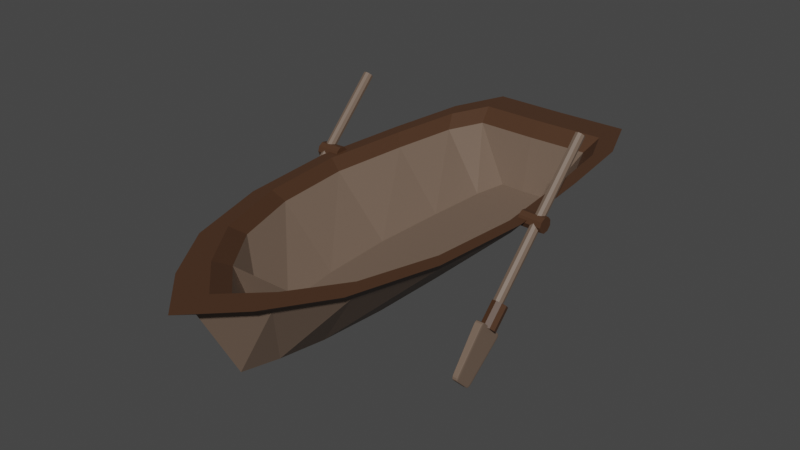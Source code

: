 # Source: barquin.blend  (saved by Blender 3.3.6; exported with 4.5.12 LTS)
import bpy
from mathutils import Matrix  # noqa: F401  (used for matrix-valued properties, if any)

bpy.ops.wm.read_factory_settings(use_empty=True)
scene = bpy.context.scene
scene.name = 'Scene'

# ---- collections
col_collection = bpy.data.collections.new('Collection'); scene.collection.children.link(col_collection)

# ---- materials (node trees are filled in below, after node groups)
mat_material_002 = bpy.data.materials.new('Material.002')
mat_material_002.use_transparent_shadow = False
mat_material_001 = bpy.data.materials.new('Material.001')
mat_material_001.use_transparent_shadow = False

# ---- material node trees
mat_material_002.use_nodes = True; mat_material_002.node_tree.nodes.clear()
_N = mat_material_002.node_tree.nodes; _L = mat_material_002.node_tree.links
n0 = _N.new('ShaderNodeBsdfPrincipled'); n0.name = 'Principled BSDF'; n0.location = (10, 300)
n0.distribution = 'GGX'
n0.subsurface_method = 'RANDOM_WALK_SKIN'
n0.inputs[0].default_value = (0.1679, 0.1156, 0.08431, 1.0)
n0.inputs[3].default_value = 1.45
n0.inputs[27].default_value = (0.0, 0.0, 0.0, 1.0)
n0.inputs[28].default_value = 1.0
n1 = _N.new('ShaderNodeOutputMaterial'); n1.name = 'Material Output'; n1.location = (300, 300)
_L.new(n0.outputs[0], n1.inputs[0])
n1.is_active_output = True
mat_material_001.use_nodes = True; mat_material_001.node_tree.nodes.clear()
_N = mat_material_001.node_tree.nodes; _L = mat_material_001.node_tree.links
n0 = _N.new('ShaderNodeBsdfPrincipled'); n0.name = 'Principled BSDF'; n0.location = (10, 300)
n0.distribution = 'GGX'
n0.subsurface_method = 'RANDOM_WALK_SKIN'
n0.inputs[0].default_value = (0.06998, 0.03184, 0.01541, 1.0)
n0.inputs[3].default_value = 1.45
n0.inputs[27].default_value = (0.0, 0.0, 0.0, 1.0)
n0.inputs[28].default_value = 1.0
n1 = _N.new('ShaderNodeOutputMaterial'); n1.name = 'Material Output'; n1.location = (300, 300)
_L.new(n0.outputs[0], n1.inputs[0])
n1.is_active_output = True

# ---- world
world_world = bpy.data.worlds.new('World'); scene.world = world_world
world_world.use_nodes = True; world_world.node_tree.nodes.clear()
_N = world_world.node_tree.nodes; _L = world_world.node_tree.links
n0 = _N.new('ShaderNodeOutputWorld'); n0.name = 'World Output'; n0.location = (300, 300)
n1 = _N.new('ShaderNodeBackground'); n1.name = 'Background'; n1.location = (10, 300)
n1.inputs[0].default_value = (0.05088, 0.05088, 0.05088, 1.0)
_L.new(n1.outputs[0], n0.inputs[0])
n0.is_active_output = True
world_world.color = (0.05088, 0.05088, 0.05088)
world_world.use_sun_shadow = False
world_world.sun_shadow_jitter_overblur = 0.0

# ---- meshes
me_circle = bpy.data.meshes.new('Circle')
me_circle.from_pydata([(2.66e-08, 0.778, 0.0), (-0.1385, 0.7821, 0.0), (-0.18, 0.5982, 0.0), (-0.2004, 0.323, 0.0), (-0.2169, -0.001638, 0.0), (-0.2004, -0.3263, 0.0), (-0.1534, -0.6015, 0.0), (-0.08301, -0.7854, 0.0), (2.66e-08, -0.9279, 0.0), (0.08301, -0.7854, 0.0), (0.1534, -0.6015, 0.0), (0.2004, -0.3263, 0.0), (0.2169, -0.001638, 0.0), (0.2004, 0.323, 0.0), (0.18, 0.5982, 0.0), (0.1385, 0.7821, 0.0), (2.145e-09, 0.7865, 0.5936), (-0.5039, 0.7907, 0.5936), (-0.6311, 0.6319, 0.5936), (-0.7064, 0.3445, 0.5936), (-0.7686, -0.0004345, 0.5936), (-0.7085, -0.3341, 0.5936), (-0.5389, -0.6142, 0.5936), (-0.281, -0.8045, 0.5936), (5.39e-09, -0.9406, 0.5936), (0.281, -0.8045, 0.5936), (0.5389, -0.6142, 0.5936), (0.7085, -0.3341, 0.5936), (0.7686, -0.0004345, 0.5936), (0.7064, 0.3445, 0.5936), (0.6311, 0.6319, 0.5936), (0.5039, 0.7907, 0.5936), (-0.5465, 0.9239, 0.5936), (2.145e-09, 0.919, 0.5936), (-0.7105, 0.7071, 0.5936), (-0.7909, 0.3827, 0.5936), (-0.8561, 0.0, 0.5936), (-0.7909, -0.3827, 0.5936), (-0.6053, -0.7071, 0.5936), (-0.3276, -0.9239, 0.5936), (2.145e-09, -1.092, 0.5936), (0.3276, -0.9239, 0.5936), (0.6053, -0.7071, 0.5936), (0.7909, -0.3827, 0.5936), (0.8561, 0.0, 0.5936), (0.7909, 0.3827, 0.5936), (0.7105, 0.7071, 0.5936), (0.5465, 0.9239, 0.5936), (-0.2126, 0.7491, 0.1252), (3.429e-09, 0.7451, 0.1252), (-0.2663, 0.5986, 0.1252), (-0.2981, 0.3262, 0.1252), (-0.3244, -0.0008231, 0.1252), (-0.299, -0.3171, 0.1252), (-0.2274, -0.5827, 0.1252), (-0.1186, -0.763, 0.1252), (4.799e-09, -0.892, 0.1252), (0.1186, -0.763, 0.1252), (0.2274, -0.5827, 0.1252), (0.299, -0.3171, 0.1252), (0.3244, -0.0008231, 0.1252), (0.2981, 0.3262, 0.1252), (0.2663, 0.5986, 0.1252), (0.2126, 0.7491, 0.1252)], [], [(1, 0, 15, 14, 13, 12, 11, 10, 9, 8, 7, 6, 5, 4, 3, 2), (24, 25, 57, 56), (12, 13, 45, 44), (5, 6, 38, 37), (13, 14, 46, 45), (6, 7, 39, 38), (14, 15, 47, 46), (7, 8, 40, 39), (0, 1, 32, 33), (15, 0, 33, 47), (8, 9, 41, 40), (1, 2, 34, 32), (9, 10, 42, 41), (2, 3, 35, 34), (10, 11, 43, 42), (3, 4, 36, 35), (11, 12, 44, 43), (4, 5, 37, 36), (48, 50, 51, 52, 53, 54, 55, 56, 57, 58, 59, 60, 61, 62, 63, 49), (17, 18, 50, 48), (25, 26, 58, 57), (18, 19, 51, 50), (26, 27, 59, 58), (19, 20, 52, 51), (27, 28, 60, 59), (20, 21, 53, 52), (28, 29, 61, 60), (21, 22, 54, 53), (29, 30, 62, 61), (22, 23, 55, 54), (30, 31, 63, 62), (23, 24, 56, 55), (16, 17, 48, 49), (31, 16, 49, 63), (25, 23, 55, 57), (23, 24, 25, 57, 55)])
_uv = me_circle.uv_layers.new(name='UVMap')
_uv.uv.foreach_set('vector', [0.0, 0.0, 0.0, 0.0, 0.0, 0.0, 0.0, 0.0, 0.0, 0.0, 0.0, 0.0, 0.0, 0.0, 0.0, 0.0, 0.0, 0.0, 0.0, 0.0, 0.0, 0.0, 0.0, 0.0, 0.0, 0.0, 0.0, 0.0, 0.0, 0.0, 0.0, 0.0, 0.0, 0.0, 0.0, 0.0, 0.0, 0.0, 0.0, 0.0, 0.0, 0.0, 0.0, 0.0, 0.0, 0.0, 0.0, 0.0, 0.0, 0.0, 0.0, 0.0, 0.0, 0.0, 0.0, 0.0, 0.0, 0.0, 0.0, 0.0, 0.0, 0.0, 0.0, 0.0, 0.0, 0.0, 0.0, 0.0, 0.0, 0.0, 0.0, 0.0, 0.0, 0.0, 0.0, 0.0, 0.0, 0.0, 0.0, 0.0, 0.0, 0.0, 0.0, 0.0, 0.0, 0.0, 0.0, 0.0, 0.0, 0.0, 0.0, 0.0, 0.0, 0.0, 0.0, 0.0, 0.0, 0.0, 0.0, 0.0, 0.0, 0.0, 0.0, 0.0, 0.0, 0.0, 0.0, 0.0, 0.0, 0.0, 0.0, 0.0, 0.0, 0.0, 0.0, 0.0, 0.0, 0.0, 0.0, 0.0, 0.0, 0.0, 0.0, 0.0, 0.0, 0.0, 0.0, 0.0, 0.0, 0.0, 0.0, 0.0, 0.0, 0.0, 0.0, 0.0, 0.0, 0.0, 0.0, 0.0, 0.0, 0.0, 0.0, 0.0, 0.0, 0.0, 0.0, 0.0, 0.0, 0.0, 0.0, 0.0, 0.0, 0.0, 0.0, 0.0, 0.0, 0.0, 0.0, 0.0, 0.0, 0.0, 0.0, 0.0, 0.0, 0.0, 0.0, 0.0, 0.0, 0.0, 0.0, 0.0, 0.0, 0.0, 0.0, 0.0, 0.0, 0.0, 0.0, 0.0, 0.0, 0.0, 0.0, 0.0, 0.0, 0.0, 0.0, 0.0, 0.0, 0.0, 0.0, 0.0, 0.0, 0.0, 0.0, 0.0, 0.0, 0.0, 0.0, 0.0, 0.0, 0.0, 0.0, 0.0, 0.0, 0.0, 0.0, 0.0, 0.0, 0.0, 0.0, 0.0, 0.0, 0.0, 0.0, 0.0, 0.0, 0.0, 0.0, 0.0, 0.0, 0.0, 0.0, 0.0, 0.0, 0.0, 0.0, 0.0, 0.0, 0.0, 0.0, 0.0, 0.0, 0.0, 0.0, 0.0, 0.0, 0.0, 0.0, 0.0, 0.0, 0.0, 0.0, 0.0, 0.0, 0.0, 0.0, 0.0, 0.0, 0.0, 0.0, 0.0, 0.0, 0.0, 0.0, 0.0, 0.0, 0.0, 0.0, 0.0, 0.0, 0.0, 0.0, 0.0, 0.0, 0.0, 0.0, 0.0, 0.0, 0.0, 0.0, 0.0, 0.0, 0.0, 0.0, 0.0, 0.0, 0.0, 0.0, 0.0, 0.0, 0.0, 0.0, 0.0, 0.0, 0.0, 0.0, 0.0, 0.0, 0.0, 0.0, 0.0, 0.0, 0.0, 0.0, 0.0, 0.0, 0.0, 0.0, 0.0, 0.0, 0.0, 0.0, 0.0, 0.0, 0.0, 0.0, 0.0, 0.0, 0.0, 0.0, 0.0, 0.0, 0.0, 0.0, 0.0, 0.0, 0.0, 0.0, 0.0, 0.0, 0.0, 0.0, 0.0, 0.0, 0.0, 0.0, 0.0, 0.0, 0.0, 0.0, 0.0, 0.0, 0.0, 0.0, 0.0, 0.0, 0.0])
me_circle.materials.append(mat_material_002)
me_circle.update()
me_circle_001 = bpy.data.meshes.new('Circle.001')
me_circle_001.from_pydata([(2.145e-09, 0.7865, 0.5936), (-0.5039, 0.7907, 0.5936), (-0.6311, 0.6319, 0.5936), (-0.7064, 0.3445, 0.5936), (-0.7686, -0.0004345, 0.5936), (-0.7085, -0.3341, 0.5936), (-0.5389, -0.6142, 0.5936), (-0.281, -0.8045, 0.5936), (5.39e-09, -0.9406, 0.5936), (0.281, -0.8045, 0.5936), (0.5389, -0.6142, 0.5936), (0.7085, -0.3341, 0.5936), (0.7686, -0.0004345, 0.5936), (0.7064, 0.3445, 0.5936), (0.6311, 0.6319, 0.5936), (0.5039, 0.7907, 0.5936), (-0.5465, 0.9239, 0.5936), (2.145e-09, 0.919, 0.5936), (-0.7105, 0.7071, 0.5936), (-0.7909, 0.3827, 0.5936), (-0.8561, 0.0, 0.5936), (-0.7909, -0.3827, 0.5936), (-0.6053, -0.7071, 0.5936), (-0.3276, -0.9239, 0.5936), (2.145e-09, -1.092, 0.5936), (0.3276, -0.9239, 0.5936), (0.6053, -0.7071, 0.5936), (0.7909, -0.3827, 0.5936), (0.8561, 0.0, 0.5936), (0.7909, 0.3827, 0.5936), (0.7105, 0.7071, 0.5936), (0.5465, 0.9239, 0.5936), (-0.6007, 1.016, 0.6869), (6.942e-10, 1.011, 0.6869), (-0.781, 0.7782, 0.6869), (-0.8694, 0.4216, 0.6869), (-0.941, 0.0009276, 0.6869), (-0.8694, -0.4197, 0.6869), (-0.6654, -0.7763, 0.6869), (-0.3601, -1.015, 0.6869), (6.942e-10, -1.199, 0.6869), (0.3601, -1.015, 0.6869), (0.6654, -0.7763, 0.6869), (0.8694, -0.4197, 0.6869), (0.941, 0.0009276, 0.6869), (0.8694, 0.4216, 0.6869), (0.781, 0.7782, 0.6869), (0.6007, 1.016, 0.6869), (-0.5539, 0.8701, 0.6869), (6.942e-10, 0.8654, 0.6869), (-0.6937, 0.6955, 0.6869), (-0.7765, 0.3796, 0.6869), (-0.8448, 0.00045, 0.6869), (-0.7787, -0.3664, 0.6869), (-0.5924, -0.6743, 0.6869), (-0.3089, -0.8834, 0.6869), (4.262e-09, -1.033, 0.6869), (0.3089, -0.8834, 0.6869), (0.5924, -0.6743, 0.6869), (0.7787, -0.3664, 0.6869), (0.8448, 0.00045, 0.6869), (0.7765, 0.3796, 0.6869), (0.6937, 0.6955, 0.6869), (0.5539, 0.8701, 0.6869)], [], [(8, 7, 55, 56), (28, 29, 45, 44), (7, 6, 54, 55), (27, 28, 44, 43), (6, 5, 53, 54), (26, 27, 43, 42), (5, 4, 52, 53), (25, 26, 42, 41), (4, 3, 51, 52), (24, 25, 41, 40), (3, 2, 50, 51), (23, 24, 40, 39), (0, 15, 63, 49), (2, 1, 48, 50), (22, 23, 39, 38), (15, 14, 62, 63), (48, 49, 33, 32), (50, 48, 32, 34), (51, 50, 34, 35), (52, 51, 35, 36), (53, 52, 36, 37), (54, 53, 37, 38), (55, 54, 38, 39), (56, 55, 39, 40), (57, 56, 40, 41), (58, 57, 41, 42), (59, 58, 42, 43), (60, 59, 43, 44), (61, 60, 44, 45), (62, 61, 45, 46), (63, 62, 46, 47), (49, 63, 47, 33), (29, 30, 46, 45), (9, 8, 56, 57), (17, 16, 32, 33), (30, 31, 47, 46), (10, 9, 57, 58), (16, 18, 34, 32), (31, 17, 33, 47), (11, 10, 58, 59), (18, 19, 35, 34), (12, 11, 59, 60), (19, 20, 36, 35), (13, 12, 60, 61), (20, 21, 37, 36), (14, 13, 61, 62), (21, 22, 38, 37), (1, 0, 49, 48)])
_uv = me_circle_001.uv_layers.new(name='UVMap')
_uv.uv.foreach_set('vector', [0.0, 0.0, 0.0, 0.0, 0.0, 0.0, 0.0, 0.0, 0.0, 0.0, 0.0, 0.0, 0.0, 0.0, 0.0, 0.0, 0.0, 0.0, 0.0, 0.0, 0.0, 0.0, 0.0, 0.0, 0.0, 0.0, 0.0, 0.0, 0.0, 0.0, 0.0, 0.0, 0.0, 0.0, 0.0, 0.0, 0.0, 0.0, 0.0, 0.0, 0.0, 0.0, 0.0, 0.0, 0.0, 0.0, 0.0, 0.0, 0.0, 0.0, 0.0, 0.0, 0.0, 0.0, 0.0, 0.0, 0.0, 0.0, 0.0, 0.0, 0.0, 0.0, 0.0, 0.0, 0.0, 0.0, 0.0, 0.0, 0.0, 0.0, 0.0, 0.0, 0.0, 0.0, 0.0, 0.0, 0.0, 0.0, 0.0, 0.0, 0.0, 0.0, 0.0, 0.0, 0.0, 0.0, 0.0, 0.0, 0.0, 0.0, 0.0, 0.0, 0.0, 0.0, 0.0, 0.0, 0.0, 0.0, 0.0, 0.0, 0.0, 0.0, 0.0, 0.0, 0.0, 0.0, 0.0, 0.0, 0.0, 0.0, 0.0, 0.0, 0.0, 0.0, 0.0, 0.0, 0.0, 0.0, 0.0, 0.0, 0.0, 0.0, 0.0, 0.0, 0.0, 0.0, 0.0, 0.0, 0.0, 0.0, 0.0, 0.0, 0.0, 0.0, 0.0, 0.0, 0.0, 0.0, 0.0, 0.0, 0.0, 0.0, 0.0, 0.0, 0.0, 0.0, 0.0, 0.0, 0.0, 0.0, 0.0, 0.0, 0.0, 0.0, 0.0, 0.0, 0.0, 0.0, 0.0, 0.0, 0.0, 0.0, 0.0, 0.0, 0.0, 0.0, 0.0, 0.0, 0.0, 0.0, 0.0, 0.0, 0.0, 0.0, 0.0, 0.0, 0.0, 0.0, 0.0, 0.0, 0.0, 0.0, 0.0, 0.0, 0.0, 0.0, 0.0, 0.0, 0.0, 0.0, 0.0, 0.0, 0.0, 0.0, 0.0, 0.0, 0.0, 0.0, 0.0, 0.0, 0.0, 0.0, 0.0, 0.0, 0.0, 0.0, 0.0, 0.0, 0.0, 0.0, 0.0, 0.0, 0.0, 0.0, 0.0, 0.0, 0.0, 0.0, 0.0, 0.0, 0.0, 0.0, 0.0, 0.0, 0.0, 0.0, 0.0, 0.0, 0.0, 0.0, 0.0, 0.0, 0.0, 0.0, 0.0, 0.0, 0.0, 0.0, 0.0, 0.0, 0.0, 0.0, 0.0, 0.0, 0.0, 0.0, 0.0, 0.0, 0.0, 0.0, 0.0, 0.0, 0.0, 0.0, 0.0, 0.0, 0.0, 0.0, 0.0, 0.0, 0.0, 0.0, 0.0, 0.0, 0.0, 0.0, 0.0, 0.0, 0.0, 0.0, 0.0, 0.0, 0.0, 0.0, 0.0, 0.0, 0.0, 0.0, 0.0, 0.0, 0.0, 0.0, 0.0, 0.0, 0.0, 0.0, 0.0, 0.0, 0.0, 0.0, 0.0, 0.0, 0.0, 0.0, 0.0, 0.0, 0.0, 0.0, 0.0, 0.0, 0.0, 0.0, 0.0, 0.0, 0.0, 0.0, 0.0, 0.0, 0.0, 0.0, 0.0, 0.0, 0.0, 0.0, 0.0, 0.0, 0.0, 0.0, 0.0, 0.0, 0.0, 0.0, 0.0, 0.0, 0.0, 0.0, 0.0, 0.0, 0.0, 0.0, 0.0, 0.0, 0.0, 0.0, 0.0, 0.0, 0.0, 0.0, 0.0, 0.0, 0.0, 0.0, 0.0, 0.0, 0.0, 0.0, 0.0, 0.0, 0.0, 0.0, 0.0, 0.0, 0.0, 0.0, 0.0, 0.0, 0.0, 0.0, 0.0, 0.0, 0.0, 0.0, 0.0, 0.0, 0.0, 0.0, 0.0, 0.0, 0.0, 0.0, 0.0, 0.0, 0.0, 0.0, 0.0, 0.0, 0.0, 0.0, 0.0, 0.0, 0.0, 0.0, 0.0, 0.0])
me_circle_001.materials.append(mat_material_001)
me_circle_001.update()
me_cylinder = bpy.data.meshes.new('Cylinder')
me_cylinder.from_pydata([(0.0, 1.0, -1.0), (0.0, 1.0, 1.0), (0.6428, 0.766, -1.0), (0.6428, 0.766, 1.0), (0.9848, 0.1736, -1.0), (0.9848, 0.1736, 1.0), (0.866, -0.5, -1.0), (0.866, -0.5, 1.0), (0.342, -0.9397, -1.0), (0.342, -0.9397, 1.0), (-0.342, -0.9397, -1.0), (-0.342, -0.9397, 1.0), (-0.866, -0.5, -1.0), (-0.866, -0.5, 1.0), (-0.9848, 0.1736, -1.0), (-0.9848, 0.1736, 1.0), (-0.6428, 0.766, -1.0), (-0.6428, 0.766, 1.0)], [], [(0, 1, 3, 2), (2, 3, 5, 4), (4, 5, 7, 6), (6, 7, 9, 8), (8, 9, 11, 10), (10, 11, 13, 12), (12, 13, 15, 14), (3, 1, 17, 15, 13, 11, 9, 7, 5), (14, 15, 17, 16), (16, 17, 1, 0), (0, 2, 4, 6, 8, 10, 12, 14, 16)])
_uv = me_cylinder.uv_layers.new(name='UVMap')
_uv.uv.foreach_set('vector', [1.0, 0.5, 1.0, 1.0, 0.8889, 1.0, 0.8889, 0.5, 0.8889, 0.5, 0.8889, 1.0, 0.7778, 1.0, 0.7778, 0.5, 0.7778, 0.5, 0.7778, 1.0, 0.6667, 1.0, 0.6667, 0.5, 0.6667, 0.5, 0.6667, 1.0, 0.5556, 1.0, 0.5556, 0.5, 0.5556, 0.5, 0.5556, 1.0, 0.4444, 1.0, 0.4444, 0.5, 0.4444, 0.5, 0.4444, 1.0, 0.3333, 1.0, 0.3333, 0.5, 0.3333, 0.5, 0.3333, 1.0, 0.2222, 1.0, 0.2222, 0.5, 0.4043, 0.4339, 0.25, 0.49, 0.09573, 0.4339, 0.01365, 0.2917, 0.04215, 0.13, 0.1679, 0.02447, 0.3321, 0.02447, 0.4578, 0.13, 0.4864, 0.2917, 0.2222, 0.5, 0.2222, 1.0, 0.1111, 1.0, 0.1111, 0.5, 0.1111, 0.5, 0.1111, 1.0, 4.47e-08, 1.0, 4.47e-08, 0.5, 0.75, 0.49, 0.9043, 0.4339, 0.9864, 0.2917, 0.9578, 0.13, 0.8321, 0.02447, 0.6679, 0.02447, 0.5422, 0.13, 0.5136, 0.2917, 0.5957, 0.4339])
me_cylinder.materials.append(mat_material_002)
me_cylinder.update()
me_cylinder_001 = bpy.data.meshes.new('Cylinder.001')
me_cylinder_001.from_pydata([(0.0, 1.0, -1.0), (0.0, 1.0, 1.0), (0.6428, 0.766, -1.0), (0.6428, 0.766, 1.0), (0.9848, 0.1736, -1.0), (0.9848, 0.1736, 1.0), (0.866, -0.5, -1.0), (0.866, -0.5, 1.0), (0.342, -0.9397, -1.0), (0.342, -0.9397, 1.0), (-0.342, -0.9397, -1.0), (-0.342, -0.9397, 1.0), (-0.866, -0.5, -1.0), (-0.866, -0.5, 1.0), (-0.9848, 0.1736, -1.0), (-0.9848, 0.1736, 1.0), (-0.6428, 0.766, -1.0), (-0.6428, 0.766, 1.0)], [], [(0, 1, 3, 2), (2, 3, 5, 4), (4, 5, 7, 6), (6, 7, 9, 8), (8, 9, 11, 10), (10, 11, 13, 12), (12, 13, 15, 14), (3, 1, 17, 15, 13, 11, 9, 7, 5), (14, 15, 17, 16), (16, 17, 1, 0), (0, 2, 4, 6, 8, 10, 12, 14, 16)])
_uv = me_cylinder_001.uv_layers.new(name='UVMap')
_uv.uv.foreach_set('vector', [1.0, 0.5, 1.0, 1.0, 0.8889, 1.0, 0.8889, 0.5, 0.8889, 0.5, 0.8889, 1.0, 0.7778, 1.0, 0.7778, 0.5, 0.7778, 0.5, 0.7778, 1.0, 0.6667, 1.0, 0.6667, 0.5, 0.6667, 0.5, 0.6667, 1.0, 0.5556, 1.0, 0.5556, 0.5, 0.5556, 0.5, 0.5556, 1.0, 0.4444, 1.0, 0.4444, 0.5, 0.4444, 0.5, 0.4444, 1.0, 0.3333, 1.0, 0.3333, 0.5, 0.3333, 0.5, 0.3333, 1.0, 0.2222, 1.0, 0.2222, 0.5, 0.4043, 0.4339, 0.25, 0.49, 0.09573, 0.4339, 0.01365, 0.2917, 0.04215, 0.13, 0.1679, 0.02447, 0.3321, 0.02447, 0.4578, 0.13, 0.4864, 0.2917, 0.2222, 0.5, 0.2222, 1.0, 0.1111, 1.0, 0.1111, 0.5, 0.1111, 0.5, 0.1111, 1.0, 4.47e-08, 1.0, 4.47e-08, 0.5, 0.75, 0.49, 0.9043, 0.4339, 0.9864, 0.2917, 0.9578, 0.13, 0.8321, 0.02447, 0.6679, 0.02447, 0.5422, 0.13, 0.5136, 0.2917, 0.5957, 0.4339])
me_cylinder_001.materials.append(mat_material_001)
me_cylinder_001.update()
me_cube_001 = bpy.data.meshes.new('Cube.001')
me_cube_001.from_pydata([(-0.7096, -0.7096, -1.0), (-1.0, -1.0, 1.0), (-0.7096, 0.7096, -1.0), (-1.0, 1.0, 1.0), (0.7096, -0.7096, -1.0), (1.0, -1.0, 1.0), (0.7096, 0.7096, -1.0), (1.0, 1.0, 1.0)], [], [(0, 1, 3, 2), (2, 3, 7, 6), (6, 7, 5, 4), (4, 5, 1, 0), (2, 6, 4, 0), (7, 3, 1, 5)])
_uv = me_cube_001.uv_layers.new(name='UVMap')
_uv.uv.foreach_set('vector', [0.375, 0.0, 0.625, 0.0, 0.625, 0.25, 0.375, 0.25, 0.375, 0.25, 0.625, 0.25, 0.625, 0.5, 0.375, 0.5, 0.375, 0.5, 0.625, 0.5, 0.625, 0.75, 0.375, 0.75, 0.375, 0.75, 0.625, 0.75, 0.625, 1.0, 0.375, 1.0, 0.125, 0.5, 0.375, 0.5, 0.375, 0.75, 0.125, 0.75, 0.625, 0.5, 0.875, 0.5, 0.875, 0.75, 0.625, 0.75])
me_cube_001.materials.append(mat_material_002)
me_cube_001.update()
me_cylinder_004 = bpy.data.meshes.new('Cylinder.004')
me_cylinder_004.from_pydata([(0.0, 1.0, -1.0), (0.0, 1.0, 1.0), (0.6428, 0.766, -1.0), (0.6428, 0.766, 1.0), (0.9848, 0.1736, -1.0), (0.9848, 0.1736, 1.0), (0.866, -0.5, -1.0), (0.866, -0.5, 1.0), (0.342, -0.9397, -1.0), (0.342, -0.9397, 1.0), (-0.342, -0.9397, -1.0), (-0.342, -0.9397, 1.0), (-0.866, -0.5, -1.0), (-0.866, -0.5, 1.0), (-0.9848, 0.1736, -1.0), (-0.9848, 0.1736, 1.0), (-0.6428, 0.766, -1.0), (-0.6428, 0.766, 1.0)], [], [(0, 1, 3, 2), (2, 3, 5, 4), (4, 5, 7, 6), (6, 7, 9, 8), (8, 9, 11, 10), (10, 11, 13, 12), (12, 13, 15, 14), (3, 1, 17, 15, 13, 11, 9, 7, 5), (14, 15, 17, 16), (16, 17, 1, 0), (0, 2, 4, 6, 8, 10, 12, 14, 16)])
_uv = me_cylinder_004.uv_layers.new(name='UVMap')
_uv.uv.foreach_set('vector', [1.0, 0.5, 1.0, 1.0, 0.8889, 1.0, 0.8889, 0.5, 0.8889, 0.5, 0.8889, 1.0, 0.7778, 1.0, 0.7778, 0.5, 0.7778, 0.5, 0.7778, 1.0, 0.6667, 1.0, 0.6667, 0.5, 0.6667, 0.5, 0.6667, 1.0, 0.5556, 1.0, 0.5556, 0.5, 0.5556, 0.5, 0.5556, 1.0, 0.4444, 1.0, 0.4444, 0.5, 0.4444, 0.5, 0.4444, 1.0, 0.3333, 1.0, 0.3333, 0.5, 0.3333, 0.5, 0.3333, 1.0, 0.2222, 1.0, 0.2222, 0.5, 0.4043, 0.4339, 0.25, 0.49, 0.09573, 0.4339, 0.01365, 0.2917, 0.04215, 0.13, 0.1679, 0.02447, 0.3321, 0.02447, 0.4578, 0.13, 0.4864, 0.2917, 0.2222, 0.5, 0.2222, 1.0, 0.1111, 1.0, 0.1111, 0.5, 0.1111, 0.5, 0.1111, 1.0, 4.47e-08, 1.0, 4.47e-08, 0.5, 0.75, 0.49, 0.9043, 0.4339, 0.9864, 0.2917, 0.9578, 0.13, 0.8321, 0.02447, 0.6679, 0.02447, 0.5422, 0.13, 0.5136, 0.2917, 0.5957, 0.4339])
me_cylinder_004.materials.append(mat_material_001)
me_cylinder_004.update()

# ---- objects
ob_circle = bpy.data.objects.new('Circle', me_circle)
ob_circle_001 = bpy.data.objects.new('Circle.001', me_circle_001)
ob_cylinder = bpy.data.objects.new('Cylinder', me_cylinder)
ob_cylinder_001 = bpy.data.objects.new('Cylinder.001', me_cylinder_001)
ob_cube = bpy.data.objects.new('Cube', me_cube_001)
ob_cylinder_002 = bpy.data.objects.new('Cylinder.002', me_cylinder_004)

# ---- transforms, parenting, visibility, modifiers, constraints
ob_circle.location = (0.0, 0.0, 0.0)
ob_circle.scale = (1.0, 1.945, 1.0)
ob_circle_001.location = (0.0, 0.0, 0.0)
ob_circle_001.scale = (1.0, 1.945, 1.0)
ob_cylinder.location = (0.9919, 0.1247, 0.6767)
ob_cylinder.rotation_euler = (-0.7805, -0.0, 0.0)
ob_cylinder.scale = (-0.0388, -0.03949, -0.6981)
_m = ob_cylinder.modifiers.new('Mirror', 'MIRROR')
_m.mirror_object = ob_circle
ob_cylinder_001.location = (1.009, -0.387, 0.1555)
ob_cylinder_001.rotation_euler = (-0.7805, -0.0, 0.0)
ob_cylinder_001.scale = (-0.06274, -0.06385, -0.09649)
_m = ob_cylinder_001.modifiers.new('Mirror', 'MIRROR')
_m.mirror_object = ob_circle
ob_cube.location = (1.003, -0.5965, -0.05945)
ob_cube.rotation_euler = (-0.7805, -0.0, 0.0)
ob_cube.scale = (-0.0323, 0.146, 0.2165)
_m = ob_cube.modifiers.new('Bevel', 'BEVEL')
_m.width = 0.17
_m.width_pct = 0.17
_m.segments = 3
_m = ob_cube.modifiers.new('Mirror', 'MIRROR')
_m.mirror_object = ob_circle
ob_cylinder_002.location = (0.9572, 0.133, 0.6656)
ob_cylinder_002.rotation_euler = (-0.7805, 1.593, -0.8073)
ob_cylinder_002.scale = (-0.06274, -0.06385, -0.09649)
_m = ob_cylinder_002.modifiers.new('Mirror', 'MIRROR')
_m.mirror_object = ob_circle

# ---- collection membership
col_collection.objects.link(ob_circle)
col_collection.objects.link(ob_circle_001)
col_collection.objects.link(ob_cylinder)
col_collection.objects.link(ob_cylinder_001)
col_collection.objects.link(ob_cube)
col_collection.objects.link(ob_cylinder_002)

# ---- scene / render settings (as saved in the file)
scene.frame_start = 1; scene.frame_end = 250; scene.frame_set(1)
scene.render.engine = 'BLENDER_EEVEE_NEXT'
scene.cycles.sampling_pattern = 'TABULATED_SOBOL'
scene.cycles.use_light_tree = False
scene.view_settings.view_transform = 'Filmic'
bpy.context.view_layer.update()

# ---- added for rendering (the .blend has no active camera and no usable light): camera, sun
cam_auto = bpy.data.cameras.new('AutoCamera')
cam_auto.lens = 50.0
cam_auto.sensor_width = 36.0
cam_auto.clip_end = 1000.0
ob_auto_camera = bpy.data.objects.new('AutoCamera', cam_auto)
scene.collection.objects.link(ob_auto_camera)
ob_auto_camera.location = (4.66744, -5.77865, 4.17747)
ob_auto_camera.rotation_euler = (1.09748, -7.21219e-08, 0.694738)
scene.camera = ob_auto_camera
light_auto_sun = bpy.data.lights.new('AutoSun', 'SUN')
light_auto_sun.energy = 3.0
light_auto_sun.angle = 0.0523599
ob_auto_sun = bpy.data.objects.new('AutoSun', light_auto_sun)
scene.collection.objects.link(ob_auto_sun)
ob_auto_sun.rotation_euler = (0.872665, 0.174533, 0.523599)
bpy.context.view_layer.update()
